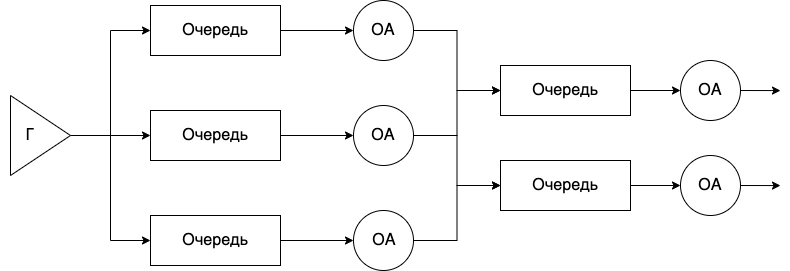

The diagram above was exported from draw.io. Its source (the exported page's mxGraphModel, read from the mxfile embedded in the PNG):
<mxGraphModel dx="710" dy="725" grid="1" gridSize="10" guides="1" tooltips="1" connect="1" arrows="1" fold="1" page="1" pageScale="1" pageWidth="827" pageHeight="1169" math="0" shadow="0">
  <root>
    <mxCell id="0" />
    <mxCell id="1" parent="0" />
    <mxCell id="15" style="edgeStyle=orthogonalEdgeStyle;html=1;exitX=1;exitY=0.5;exitDx=0;exitDy=0;entryX=0;entryY=0.5;entryDx=0;entryDy=0;rounded=0;" parent="1" source="2" target="5" edge="1">
      <mxGeometry relative="1" as="geometry">
        <mxPoint x="170" y="205.22222222222217" as="targetPoint" />
      </mxGeometry>
    </mxCell>
    <mxCell id="16" style="edgeStyle=orthogonalEdgeStyle;rounded=0;html=1;exitX=1;exitY=0.5;exitDx=0;exitDy=0;entryX=0;entryY=0.5;entryDx=0;entryDy=0;" parent="1" source="2" target="3" edge="1">
      <mxGeometry relative="1" as="geometry" />
    </mxCell>
    <mxCell id="17" style="edgeStyle=orthogonalEdgeStyle;rounded=0;html=1;exitX=1;exitY=0.5;exitDx=0;exitDy=0;entryX=0;entryY=0.5;entryDx=0;entryDy=0;" parent="1" source="2" target="4" edge="1">
      <mxGeometry relative="1" as="geometry" />
    </mxCell>
    <mxCell id="2" value="" style="triangle;whiteSpace=wrap;html=1;" parent="1" vertex="1">
      <mxGeometry x="40" y="165" width="60" height="80" as="geometry" />
    </mxCell>
    <mxCell id="20" style="edgeStyle=orthogonalEdgeStyle;rounded=0;html=1;exitX=1;exitY=0.5;exitDx=0;exitDy=0;entryX=0;entryY=0.5;entryDx=0;entryDy=0;" parent="1" source="3" target="6" edge="1">
      <mxGeometry relative="1" as="geometry" />
    </mxCell>
    <mxCell id="3" value="" style="rounded=0;whiteSpace=wrap;html=1;" parent="1" vertex="1">
      <mxGeometry x="180" y="75" width="130" height="50" as="geometry" />
    </mxCell>
    <mxCell id="19" style="edgeStyle=orthogonalEdgeStyle;rounded=0;html=1;exitX=1;exitY=0.5;exitDx=0;exitDy=0;entryX=0;entryY=0.5;entryDx=0;entryDy=0;" parent="1" source="4" target="7" edge="1">
      <mxGeometry relative="1" as="geometry" />
    </mxCell>
    <mxCell id="4" value="" style="rounded=0;whiteSpace=wrap;html=1;" parent="1" vertex="1">
      <mxGeometry x="180" y="180" width="130" height="50" as="geometry" />
    </mxCell>
    <mxCell id="18" style="edgeStyle=orthogonalEdgeStyle;rounded=0;html=1;exitX=1;exitY=0.5;exitDx=0;exitDy=0;entryX=0;entryY=0.5;entryDx=0;entryDy=0;" parent="1" source="5" target="8" edge="1">
      <mxGeometry relative="1" as="geometry" />
    </mxCell>
    <mxCell id="5" value="" style="rounded=0;whiteSpace=wrap;html=1;" parent="1" vertex="1">
      <mxGeometry x="180" y="285" width="130" height="50" as="geometry" />
    </mxCell>
    <mxCell id="21" style="edgeStyle=orthogonalEdgeStyle;rounded=0;html=1;exitX=1;exitY=0.5;exitDx=0;exitDy=0;entryX=0;entryY=0.5;entryDx=0;entryDy=0;" parent="1" source="6" target="10" edge="1">
      <mxGeometry relative="1" as="geometry" />
    </mxCell>
    <mxCell id="6" value="" style="ellipse;whiteSpace=wrap;html=1;aspect=fixed;" parent="1" vertex="1">
      <mxGeometry x="383" y="70" width="60" height="60" as="geometry" />
    </mxCell>
    <mxCell id="23" style="edgeStyle=orthogonalEdgeStyle;rounded=0;html=1;exitX=1;exitY=0.5;exitDx=0;exitDy=0;entryX=0;entryY=0.5;entryDx=0;entryDy=0;" parent="1" source="7" target="11" edge="1">
      <mxGeometry relative="1" as="geometry" />
    </mxCell>
    <mxCell id="24" style="edgeStyle=orthogonalEdgeStyle;rounded=0;html=1;exitX=1;exitY=0.5;exitDx=0;exitDy=0;entryX=0;entryY=0.5;entryDx=0;entryDy=0;" parent="1" source="7" target="10" edge="1">
      <mxGeometry relative="1" as="geometry" />
    </mxCell>
    <mxCell id="7" value="" style="ellipse;whiteSpace=wrap;html=1;aspect=fixed;" parent="1" vertex="1">
      <mxGeometry x="383" y="175" width="60" height="60" as="geometry" />
    </mxCell>
    <mxCell id="22" style="edgeStyle=orthogonalEdgeStyle;rounded=0;html=1;exitX=1;exitY=0.5;exitDx=0;exitDy=0;entryX=0;entryY=0.5;entryDx=0;entryDy=0;" parent="1" source="8" target="11" edge="1">
      <mxGeometry relative="1" as="geometry" />
    </mxCell>
    <mxCell id="8" value="" style="ellipse;whiteSpace=wrap;html=1;aspect=fixed;" parent="1" vertex="1">
      <mxGeometry x="383" y="280" width="60" height="60" as="geometry" />
    </mxCell>
    <mxCell id="25" style="edgeStyle=orthogonalEdgeStyle;rounded=0;html=1;exitX=1;exitY=0.5;exitDx=0;exitDy=0;entryX=0;entryY=0.5;entryDx=0;entryDy=0;" parent="1" source="10" target="13" edge="1">
      <mxGeometry relative="1" as="geometry" />
    </mxCell>
    <mxCell id="10" value="" style="rounded=0;whiteSpace=wrap;html=1;" parent="1" vertex="1">
      <mxGeometry x="530" y="135" width="130" height="50" as="geometry" />
    </mxCell>
    <mxCell id="26" style="edgeStyle=orthogonalEdgeStyle;rounded=0;html=1;exitX=1;exitY=0.5;exitDx=0;exitDy=0;entryX=0;entryY=0.5;entryDx=0;entryDy=0;" parent="1" source="11" target="14" edge="1">
      <mxGeometry relative="1" as="geometry" />
    </mxCell>
    <mxCell id="11" value="" style="rounded=0;whiteSpace=wrap;html=1;" parent="1" vertex="1">
      <mxGeometry x="530" y="230" width="130" height="50" as="geometry" />
    </mxCell>
    <mxCell id="13" value="" style="ellipse;whiteSpace=wrap;html=1;aspect=fixed;" parent="1" vertex="1">
      <mxGeometry x="710" y="130" width="60" height="60" as="geometry" />
    </mxCell>
    <mxCell id="14" value="" style="ellipse;whiteSpace=wrap;html=1;aspect=fixed;" parent="1" vertex="1">
      <mxGeometry x="710" y="225" width="60" height="60" as="geometry" />
    </mxCell>
    <mxCell id="27" value="&lt;font style=&quot;font-size: 16px&quot;&gt;Г&lt;/font&gt;" style="text;html=1;strokeColor=none;fillColor=none;align=center;verticalAlign=middle;whiteSpace=wrap;rounded=0;" parent="1" vertex="1">
      <mxGeometry x="30" y="190" width="60" height="30" as="geometry" />
    </mxCell>
    <mxCell id="28" value="&lt;font style=&quot;font-size: 16px&quot;&gt;Очередь&lt;/font&gt;" style="text;html=1;strokeColor=none;fillColor=none;align=center;verticalAlign=middle;whiteSpace=wrap;rounded=0;" parent="1" vertex="1">
      <mxGeometry x="215" y="85" width="60" height="30" as="geometry" />
    </mxCell>
    <mxCell id="29" value="&lt;font style=&quot;font-size: 16px&quot;&gt;Очередь&lt;/font&gt;" style="text;html=1;strokeColor=none;fillColor=none;align=center;verticalAlign=middle;whiteSpace=wrap;rounded=0;" parent="1" vertex="1">
      <mxGeometry x="215" y="190" width="60" height="30" as="geometry" />
    </mxCell>
    <mxCell id="30" value="&lt;font style=&quot;font-size: 16px&quot;&gt;Очередь&lt;/font&gt;" style="text;html=1;strokeColor=none;fillColor=none;align=center;verticalAlign=middle;whiteSpace=wrap;rounded=0;" parent="1" vertex="1">
      <mxGeometry x="215" y="295" width="60" height="30" as="geometry" />
    </mxCell>
    <mxCell id="31" value="&lt;font style=&quot;font-size: 16px&quot;&gt;Очередь&lt;/font&gt;" style="text;html=1;strokeColor=none;fillColor=none;align=center;verticalAlign=middle;whiteSpace=wrap;rounded=0;" parent="1" vertex="1">
      <mxGeometry x="565" y="145" width="60" height="30" as="geometry" />
    </mxCell>
    <mxCell id="33" value="&lt;font style=&quot;font-size: 16px&quot;&gt;Очередь&lt;/font&gt;" style="text;html=1;strokeColor=none;fillColor=none;align=center;verticalAlign=middle;whiteSpace=wrap;rounded=0;" parent="1" vertex="1">
      <mxGeometry x="565" y="240" width="60" height="30" as="geometry" />
    </mxCell>
    <mxCell id="34" value="&lt;font style=&quot;font-size: 16px&quot;&gt;ОА&lt;/font&gt;" style="text;html=1;strokeColor=none;fillColor=none;align=center;verticalAlign=middle;whiteSpace=wrap;rounded=0;" parent="1" vertex="1">
      <mxGeometry x="383" y="85" width="60" height="30" as="geometry" />
    </mxCell>
    <mxCell id="35" value="&lt;font style=&quot;font-size: 16px&quot;&gt;ОА&lt;/font&gt;" style="text;html=1;strokeColor=none;fillColor=none;align=center;verticalAlign=middle;whiteSpace=wrap;rounded=0;" parent="1" vertex="1">
      <mxGeometry x="383" y="190" width="60" height="30" as="geometry" />
    </mxCell>
    <mxCell id="36" value="&lt;font style=&quot;font-size: 16px&quot;&gt;ОА&lt;/font&gt;" style="text;html=1;strokeColor=none;fillColor=none;align=center;verticalAlign=middle;whiteSpace=wrap;rounded=0;" parent="1" vertex="1">
      <mxGeometry x="384" y="295" width="60" height="30" as="geometry" />
    </mxCell>
    <mxCell id="39" style="edgeStyle=none;html=1;exitX=1;exitY=0.5;exitDx=0;exitDy=0;" edge="1" parent="1" source="37">
      <mxGeometry relative="1" as="geometry">
        <mxPoint x="810" y="160.07692307692304" as="targetPoint" />
      </mxGeometry>
    </mxCell>
    <mxCell id="37" value="&lt;font style=&quot;font-size: 16px&quot;&gt;ОА&lt;/font&gt;" style="text;html=1;strokeColor=none;fillColor=none;align=center;verticalAlign=middle;whiteSpace=wrap;rounded=0;" parent="1" vertex="1">
      <mxGeometry x="710" y="145" width="60" height="30" as="geometry" />
    </mxCell>
    <mxCell id="40" style="edgeStyle=none;html=1;exitX=1;exitY=0.5;exitDx=0;exitDy=0;" edge="1" parent="1" source="38">
      <mxGeometry relative="1" as="geometry">
        <mxPoint x="810" y="255.07692307692304" as="targetPoint" />
      </mxGeometry>
    </mxCell>
    <mxCell id="38" value="&lt;font style=&quot;font-size: 16px&quot;&gt;ОА&lt;/font&gt;" style="text;html=1;strokeColor=none;fillColor=none;align=center;verticalAlign=middle;whiteSpace=wrap;rounded=0;" parent="1" vertex="1">
      <mxGeometry x="710" y="240" width="60" height="30" as="geometry" />
    </mxCell>
  </root>
</mxGraphModel>